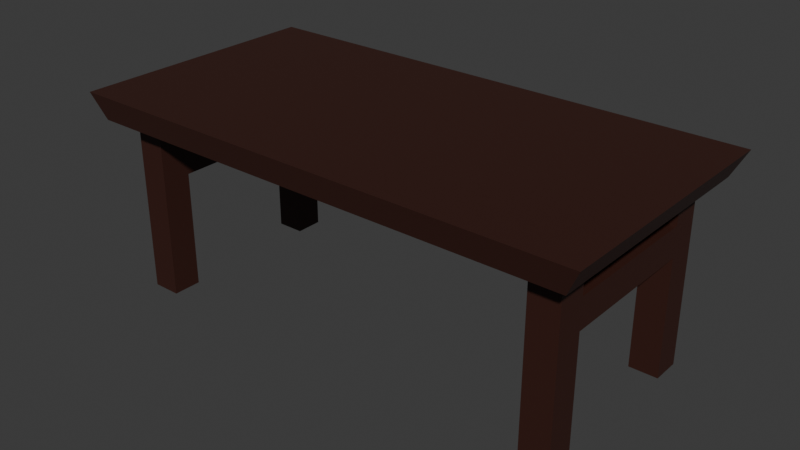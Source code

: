 # Source: table_2.blend  (saved by Blender 4.1.24; exported with 4.5.12 LTS)
import bpy
from mathutils import Matrix  # noqa: F401  (used for matrix-valued properties, if any)

bpy.ops.wm.read_factory_settings(use_empty=True)
scene = bpy.context.scene
scene.name = 'Scene'

# ---- collections
col_collection = bpy.data.collections.new('Collection'); scene.collection.children.link(col_collection)

# ---- materials (node trees are filled in below, after node groups)
mat_material = bpy.data.materials.new('Material')
mat_material.alpha_threshold = 0.0
mat_material.use_transparent_shadow = False
mat_material.roughness = 0.5
mat_material.line_color = (0.0, 0.0, 0.0, 1.0)

# ---- material node trees
mat_material.use_nodes = True; mat_material.node_tree.nodes.clear()
_N = mat_material.node_tree.nodes; _L = mat_material.node_tree.links
n0 = _N.new('ShaderNodeOutputMaterial'); n0.name = 'Material Output'; n0.location = (300, 300)
n1 = _N.new('ShaderNodeBsdfPrincipled'); n1.name = 'Principled BSDF'; n1.location = (10, 300)
n1.inputs[0].default_value = (0.04224, 0.01292, 0.00854, 1.0)
n1.inputs[3].default_value = 1.45
_L.new(n1.outputs[0], n0.inputs[0])
n0.is_active_output = True

# ---- world
world_world = bpy.data.worlds.new('World'); scene.world = world_world
world_world.use_nodes = True; world_world.node_tree.nodes.clear()
_N = world_world.node_tree.nodes; _L = world_world.node_tree.links
n0 = _N.new('ShaderNodeOutputWorld'); n0.name = 'World Output'; n0.location = (300, 300)
n1 = _N.new('ShaderNodeBackground'); n1.name = 'Background'; n1.location = (10, 300)
n1.inputs[0].default_value = (0.05088, 0.05088, 0.05088, 1.0)
_L.new(n1.outputs[0], n0.inputs[0])
n0.is_active_output = True
world_world.color = (0.05088, 0.05088, 0.05088)
world_world.use_sun_shadow = False
world_world.sun_shadow_jitter_overblur = 0.0

# ---- meshes
me_cube_001 = bpy.data.meshes.new('Cube.001')
me_cube_001.from_pydata([(-1.899, -0.9496, -0.1), (-2.0, -1.0, 0.1), (-1.899, 0.9496, -0.1), (-2.0, 1.0, 0.1), (1.899, -0.9496, -0.1), (2.0, -1.0, 0.1), (1.899, 0.9496, -0.1), (2.0, 1.0, 0.1), (8.072e-10, 0.9496, -0.1), (0.0, 1.0, 0.1), (8.072e-10, -0.9496, -0.1), (0.0, -1.0, 0.1), (-1.899, 0.7386, -0.1), (-1.899, 0.5275, -0.1), (-1.899, 0.3165, -0.1), (-1.899, 0.1055, -0.1), (-1.899, -0.1055, -0.1), (-1.899, -0.3165, -0.1), (-1.899, -0.5275, -0.1), (-1.899, -0.7386, -0.1), (-0.211, 0.9496, -0.1), (-0.422, 0.9496, -0.1), (-0.633, 0.9496, -0.1), (-0.8441, 0.9496, -0.1), (-1.055, 0.9496, -0.1), (-1.266, 0.9496, -0.1), (-1.477, 0.9496, -0.1), (-1.688, 0.9496, -0.1), (1.899, -0.7386, -0.1), (1.899, -0.5275, -0.1), (1.899, -0.3165, -0.1), (1.899, -0.1055, -0.1), (1.899, 0.1055, -0.1), (1.899, 0.3165, -0.1), (1.899, 0.5275, -0.1), (1.899, 0.7386, -0.1), (0.211, -0.9496, -0.1), (0.422, -0.9496, -0.1), (0.633, -0.9496, -0.1), (0.8441, -0.9496, -0.1), (1.055, -0.9496, -0.1), (1.266, -0.9496, -0.1), (1.477, -0.9496, -0.1), (1.688, -0.9496, -0.1), (1.688, 0.9496, -0.1), (1.477, 0.9496, -0.1), (1.266, 0.9496, -0.1), (1.055, 0.9496, -0.1), (0.8441, 0.9496, -0.1), (0.633, 0.9496, -0.1), (0.422, 0.9496, -0.1), (0.211, 0.9496, -0.1), (-1.688, -0.9496, -0.1), (-1.477, -0.9496, -0.1), (-1.266, -0.9496, -0.1), (-1.055, -0.9496, -0.1), (-0.8441, -0.9496, -0.1), (-0.633, -0.9496, -0.1), (-0.422, -0.9496, -0.1), (-0.211, -0.9496, -0.1), (0.0, 0.7778, -0.1), (0.0, 0.5556, -0.1), (0.0, 0.3333, -0.1), (0.0, 0.1111, -0.1), (0.0, -0.1111, -0.1), (0.0, -0.3333, -0.1), (0.0, -0.5556, -0.1), (0.0, -0.7778, -0.1), (-1.778, 0.7778, -0.1), (-1.778, 0.5556, -0.1), (-1.778, 0.3333, -0.1), (-1.778, 0.1111, -0.1), (-1.778, -0.1111, -0.1), (-1.778, -0.3333, -0.1), (-1.778, -0.5556, -0.1), (-1.778, -0.7778, -0.1), (-1.556, 0.7778, -0.1), (-1.556, 0.5556, -0.1), (-1.556, 0.3333, -0.1), (-1.556, 0.1111, -0.1), (-1.556, -0.1111, -0.1), (-1.556, -0.3333, -0.1), (-1.556, -0.5556, -0.1), (-1.556, -0.7778, -0.1), (-1.333, 0.7778, -0.1), (-1.333, 0.5556, -0.1), (-1.333, 0.3333, -0.1), (-1.333, 0.1111, -0.1), (-1.333, -0.1111, -0.1), (-1.333, -0.3333, -0.1), (-1.333, -0.5556, -0.1), (-1.333, -0.7778, -0.1), (-1.111, 0.7778, -0.1), (-1.111, 0.5556, -0.1), (-1.111, 0.3333, -0.1), (-1.111, 0.1111, -0.1), (-1.111, -0.1111, -0.1), (-1.111, -0.3333, -0.1), (-1.111, -0.5556, -0.1), (-1.111, -0.7778, -0.1), (-0.8889, 0.7778, -0.1), (-0.8889, 0.5556, -0.1), (-0.8889, 0.3333, -0.1), (-0.8889, 0.1111, -0.1), (-0.8889, -0.1111, -0.1), (-0.8889, -0.3333, -0.1), (-0.8889, -0.5556, -0.1), (-0.8889, -0.7778, -0.1), (-0.6667, 0.7778, -0.1), (-0.6667, 0.5556, -0.1), (-0.6667, 0.3333, -0.1), (-0.6667, 0.1111, -0.1), (-0.6667, -0.1111, -0.1), (-0.6667, -0.3333, -0.1), (-0.6667, -0.5556, -0.1), (-0.6667, -0.7778, -0.1), (-0.4444, 0.7778, -0.1), (-0.4444, 0.5556, -0.1), (-0.4444, 0.3333, -0.1), (-0.4444, 0.1111, -0.1), (-0.4444, -0.1111, -0.1), (-0.4444, -0.3333, -0.1), (-0.4444, -0.5556, -0.1), (-0.4444, -0.7778, -0.1), (-0.2222, 0.7778, -0.1), (-0.2222, 0.5556, -0.1), (-0.2222, 0.3333, -0.1), (-0.2222, 0.1111, -0.1), (-0.2222, -0.1111, -0.1), (-0.2222, -0.3333, -0.1), (-0.2222, -0.5556, -0.1), (-0.2222, -0.7778, -0.1), (0.2222, 0.7778, -0.1), (0.2222, 0.5556, -0.1), (0.2222, 0.3333, -0.1), (0.2222, 0.1111, -0.1), (0.2222, -0.1111, -0.1), (0.2222, -0.3333, -0.1), (0.2222, -0.5556, -0.1), (0.2222, -0.7778, -0.1), (0.4444, 0.7778, -0.1), (0.4444, 0.5556, -0.1), (0.4444, 0.3333, -0.1), (0.4444, 0.1111, -0.1), (0.4444, -0.1111, -0.1), (0.4444, -0.3333, -0.1), (0.4444, -0.5556, -0.1), (0.4444, -0.7778, -0.1), (0.6667, 0.7778, -0.1), (0.6667, 0.5556, -0.1), (0.6667, 0.3333, -0.1), (0.6667, 0.1111, -0.1), (0.6667, -0.1111, -0.1), (0.6667, -0.3333, -0.1), (0.6667, -0.5556, -0.1), (0.6667, -0.7778, -0.1), (0.8889, 0.7778, -0.1), (0.8889, 0.5556, -0.1), (0.8889, 0.3333, -0.1), (0.8889, 0.1111, -0.1), (0.8889, -0.1111, -0.1), (0.8889, -0.3333, -0.1), (0.8889, -0.5556, -0.1), (0.8889, -0.7778, -0.1), (1.111, 0.7778, -0.1), (1.111, 0.5556, -0.1), (1.111, 0.3333, -0.1), (1.111, 0.1111, -0.1), (1.111, -0.1111, -0.1), (1.111, -0.3333, -0.1), (1.111, -0.5556, -0.1), (1.111, -0.7778, -0.1), (1.333, 0.7778, -0.1), (1.333, 0.5556, -0.1), (1.333, 0.3333, -0.1), (1.333, 0.1111, -0.1), (1.333, -0.1111, -0.1), (1.333, -0.3333, -0.1), (1.333, -0.5556, -0.1), (1.333, -0.7778, -0.1), (1.556, 0.7778, -0.1), (1.556, 0.5556, -0.1), (1.556, 0.3333, -0.1), (1.556, 0.1111, -0.1), (1.556, -0.1111, -0.1), (1.556, -0.3333, -0.1), (1.556, -0.5556, -0.1), (1.556, -0.7778, -0.1), (1.778, 0.7778, -0.1), (1.778, 0.5556, -0.1), (1.778, 0.3333, -0.1), (1.778, 0.1111, -0.1), (1.778, -0.1111, -0.1), (1.778, -0.3333, -0.1), (1.778, -0.5556, -0.1), (1.778, -0.7778, -0.1), (-1.778, 0.7778, -1.475), (-1.778, 0.5556, -1.475), (-1.778, -0.5556, -1.475), (-1.778, -0.7778, -1.475), (-1.556, 0.7778, -1.475), (-1.556, 0.5556, -1.475), (-1.556, -0.5556, -1.475), (-1.556, -0.7778, -1.475), (1.556, 0.7778, -1.475), (1.556, 0.5556, -1.475), (1.556, -0.5556, -1.475), (1.556, -0.7778, -1.475), (1.778, 0.7778, -1.475), (1.778, 0.5556, -1.475), (1.778, -0.5556, -1.475), (1.778, -0.7778, -1.475), (-1.556, -0.5556, -0.3292), (-1.556, -0.5556, -0.5584), (-1.556, -0.5556, -0.7876), (-1.556, -0.5556, -1.017), (-1.556, -0.5556, -1.246), (-1.778, -0.5556, -1.246), (-1.778, -0.5556, -1.017), (-1.778, -0.5556, -0.7876), (-1.778, -0.5556, -0.5584), (-1.778, -0.5556, -0.3292), (-1.778, -0.7778, -0.3292), (-1.778, -0.7778, -0.5584), (-1.778, -0.7778, -0.7876), (-1.778, -0.7778, -1.017), (-1.778, -0.7778, -1.246), (-1.556, -0.7778, -1.246), (-1.556, -0.7778, -1.017), (-1.556, -0.7778, -0.7876), (-1.556, -0.7778, -0.5584), (-1.556, -0.7778, -0.3292), (-1.556, 0.7778, -0.3292), (-1.556, 0.7778, -0.5584), (-1.556, 0.7778, -0.7876), (-1.556, 0.7778, -1.017), (-1.556, 0.7778, -1.246), (-1.778, 0.7778, -1.246), (-1.778, 0.7778, -1.017), (-1.778, 0.7778, -0.7876), (-1.778, 0.7778, -0.5584), (-1.778, 0.7778, -0.3292), (-1.778, 0.5556, -0.3292), (-1.778, 0.5556, -0.5584), (-1.778, 0.5556, -0.7876), (-1.778, 0.5556, -1.017), (-1.778, 0.5556, -1.246), (-1.556, 0.5556, -1.246), (-1.556, 0.5556, -1.017), (-1.556, 0.5556, -0.7876), (-1.556, 0.5556, -0.5584), (-1.556, 0.5556, -0.3292), (1.778, 0.7778, -0.3292), (1.778, 0.7778, -0.5584), (1.778, 0.7778, -0.7876), (1.778, 0.7778, -1.017), (1.778, 0.7778, -1.246), (1.556, 0.7778, -1.246), (1.556, 0.7778, -1.017), (1.556, 0.7778, -0.7876), (1.556, 0.7778, -0.5584), (1.556, 0.7778, -0.3292), (1.556, 0.5556, -0.3292), (1.556, 0.5556, -0.5584), (1.556, 0.5556, -0.7876), (1.556, 0.5556, -1.017), (1.556, 0.5556, -1.246), (1.778, 0.5556, -1.246), (1.778, 0.5556, -1.017), (1.778, 0.5556, -0.7876), (1.778, 0.5556, -0.5584), (1.778, 0.5556, -0.3292), (1.778, -0.5556, -0.3292), (1.778, -0.5556, -0.5584), (1.778, -0.5556, -0.7876), (1.778, -0.5556, -1.017), (1.778, -0.5556, -1.246), (1.556, -0.5556, -1.246), (1.556, -0.5556, -1.017), (1.556, -0.5556, -0.7876), (1.556, -0.5556, -0.5584), (1.556, -0.5556, -0.3292), (1.556, -0.7778, -0.3292), (1.556, -0.7778, -0.5584), (1.556, -0.7778, -0.7876), (1.556, -0.7778, -1.017), (1.556, -0.7778, -1.246), (1.778, -0.7778, -1.246), (1.778, -0.7778, -1.017), (1.778, -0.7778, -0.7876), (1.778, -0.7778, -0.5584), (1.778, -0.7778, -0.3292)], [], [(0, 1, 3, 2, 12, 13, 14, 15, 16, 17, 18, 19), (8, 9, 7, 6, 44, 45, 46, 47, 48, 49, 50, 51), (6, 7, 5, 4, 28, 29, 30, 31, 32, 33, 34, 35), (10, 11, 1, 0, 52, 53, 54, 55, 56, 57, 58, 59), (195, 28, 4, 43), (9, 3, 1, 11), (7, 9, 11, 5), (131, 67, 10, 59), (4, 5, 11, 10, 36, 37, 38, 39, 40, 41, 42, 43), (2, 3, 9, 8, 20, 21, 22, 23, 24, 25, 26, 27), (19, 75, 52, 0), (75, 83, 53, 52), (83, 91, 54, 53), (91, 99, 55, 54), (99, 107, 56, 55), (107, 115, 57, 56), (115, 123, 58, 57), (123, 131, 59, 58), (2, 27, 68, 12), (12, 68, 69, 13), (13, 69, 70, 14), (14, 70, 71, 15), (15, 71, 72, 16), (16, 72, 73, 17), (17, 73, 74, 18), (18, 74, 75, 19), (27, 26, 76, 68), (257, 256, 208, 204), (69, 77, 78, 70), (70, 78, 79, 71), (71, 79, 80, 72), (72, 80, 81, 73), (73, 81, 82, 74), (287, 286, 207, 211), (26, 25, 84, 76), (76, 84, 85, 77), (77, 85, 86, 78), (78, 86, 87, 79), (79, 87, 88, 80), (80, 88, 89, 81), (81, 89, 90, 82), (82, 90, 91, 83), (25, 24, 92, 84), (84, 92, 93, 85), (85, 93, 94, 86), (86, 94, 95, 87), (87, 95, 96, 88), (88, 96, 97, 89), (89, 97, 98, 90), (90, 98, 99, 91), (24, 23, 100, 92), (92, 100, 101, 93), (93, 101, 102, 94), (94, 102, 103, 95), (95, 103, 104, 96), (96, 104, 105, 97), (97, 105, 106, 98), (98, 106, 107, 99), (23, 22, 108, 100), (100, 108, 109, 101), (101, 109, 110, 102), (102, 110, 111, 103), (103, 111, 112, 104), (104, 112, 113, 105), (105, 113, 114, 106), (106, 114, 115, 107), (22, 21, 116, 108), (108, 116, 117, 109), (109, 117, 118, 110), (110, 118, 119, 111), (111, 119, 120, 112), (112, 120, 121, 113), (113, 121, 122, 114), (114, 122, 123, 115), (21, 20, 124, 116), (116, 124, 125, 117), (117, 125, 126, 118), (118, 126, 127, 119), (119, 127, 128, 120), (120, 128, 129, 121), (121, 129, 130, 122), (122, 130, 131, 123), (20, 8, 60, 124), (124, 60, 61, 125), (125, 61, 62, 126), (126, 62, 63, 127), (127, 63, 64, 128), (128, 64, 65, 129), (129, 65, 66, 130), (130, 66, 67, 131), (67, 139, 36, 10), (139, 147, 37, 36), (147, 155, 38, 37), (155, 163, 39, 38), (163, 171, 40, 39), (171, 179, 41, 40), (179, 187, 42, 41), (187, 195, 43, 42), (8, 51, 132, 60), (60, 132, 133, 61), (61, 133, 134, 62), (62, 134, 135, 63), (63, 135, 136, 64), (64, 136, 137, 65), (65, 137, 138, 66), (66, 138, 139, 67), (51, 50, 140, 132), (132, 140, 141, 133), (133, 141, 142, 134), (134, 142, 143, 135), (135, 143, 144, 136), (136, 144, 145, 137), (137, 145, 146, 138), (138, 146, 147, 139), (50, 49, 148, 140), (140, 148, 149, 141), (141, 149, 150, 142), (142, 150, 151, 143), (143, 151, 152, 144), (144, 152, 153, 145), (145, 153, 154, 146), (146, 154, 155, 147), (49, 48, 156, 148), (148, 156, 157, 149), (149, 157, 158, 150), (150, 158, 159, 151), (151, 159, 160, 152), (152, 160, 161, 153), (153, 161, 162, 154), (154, 162, 163, 155), (48, 47, 164, 156), (156, 164, 165, 157), (157, 165, 166, 158), (158, 166, 167, 159), (159, 167, 168, 160), (160, 168, 169, 161), (161, 169, 170, 162), (162, 170, 171, 163), (47, 46, 172, 164), (164, 172, 173, 165), (165, 173, 174, 166), (166, 174, 175, 167), (167, 175, 176, 168), (168, 176, 177, 169), (169, 177, 178, 170), (170, 178, 179, 171), (46, 45, 180, 172), (172, 180, 181, 173), (173, 181, 182, 174), (174, 182, 183, 175), (175, 183, 184, 176), (176, 184, 185, 177), (177, 185, 186, 178), (178, 186, 187, 179), (45, 44, 188, 180), (217, 216, 202, 198), (181, 189, 190, 182), (182, 190, 191, 183), (183, 191, 192, 184), (184, 192, 193, 185), (185, 193, 194, 186), (277, 276, 210, 206), (44, 6, 35, 188), (188, 35, 34, 189), (189, 34, 33, 190), (190, 33, 32, 191), (191, 32, 31, 192), (192, 31, 30, 193), (193, 30, 29, 194), (194, 29, 28, 195), (196, 200, 201, 197), (198, 202, 203, 199), (204, 208, 209, 205), (206, 210, 211, 207), (227, 226, 199, 203), (237, 236, 200, 196), (286, 277, 206, 207), (267, 266, 205, 209), (247, 246, 197, 201), (266, 257, 204, 205), (276, 287, 211, 210), (226, 217, 198, 199), (256, 267, 209, 208), (246, 237, 196, 197), (216, 227, 203, 202), (236, 247, 201, 200), (82, 83, 231, 212), (212, 231, 230, 213), (213, 230, 229, 214), (214, 229, 228, 215), (215, 228, 227, 216), (75, 74, 221, 222), (222, 221, 220, 223), (223, 220, 219, 224), (224, 219, 218, 225), (225, 218, 217, 226), (83, 75, 222, 231), (231, 222, 223, 230), (230, 223, 224, 229), (229, 224, 225, 228), (228, 225, 226, 227), (74, 82, 212, 221), (242, 243, 220, 221), (220, 213, 214, 219), (219, 214, 215, 218), (218, 215, 216, 217), (76, 77, 251, 232), (232, 251, 250, 233), (233, 250, 249, 234), (234, 249, 248, 235), (235, 248, 247, 236), (69, 68, 241, 242), (242, 241, 240, 243), (243, 240, 239, 244), (244, 239, 238, 245), (245, 238, 237, 246), (77, 69, 242, 251), (251, 242, 221, 212), (250, 243, 244, 249), (249, 244, 245, 248), (248, 245, 246, 247), (68, 76, 232, 241), (241, 232, 233, 240), (240, 233, 234, 239), (239, 234, 235, 238), (238, 235, 236, 237), (188, 189, 271, 252), (252, 271, 270, 253), (253, 270, 269, 254), (254, 269, 268, 255), (255, 268, 267, 256), (181, 180, 261, 262), (262, 261, 260, 263), (263, 260, 259, 264), (264, 259, 258, 265), (265, 258, 257, 266), (189, 181, 262, 271), (272, 273, 270, 271), (270, 263, 264, 269), (269, 264, 265, 268), (268, 265, 266, 267), (180, 188, 252, 261), (261, 252, 253, 260), (260, 253, 254, 259), (259, 254, 255, 258), (258, 255, 256, 257), (194, 195, 291, 272), (272, 291, 290, 273), (273, 290, 289, 274), (274, 289, 288, 275), (275, 288, 287, 276), (187, 186, 281, 282), (282, 281, 280, 283), (283, 280, 279, 284), (284, 279, 278, 285), (285, 278, 277, 286), (186, 194, 272, 281), (281, 272, 271, 262), (280, 273, 274, 279), (279, 274, 275, 278), (278, 275, 276, 277), (195, 187, 282, 291), (291, 282, 283, 290), (290, 283, 284, 289), (289, 284, 285, 288), (288, 285, 286, 287), (243, 250, 213, 220), (250, 251, 212, 213), (273, 280, 263, 270), (280, 281, 262, 263)])
_uv = me_cube_001.uv_layers.new(name='UVMap')
_uv.uv.foreach_set('vector', [0.375, 0.0, 0.625, 0.0, 0.625, 0.25, 0.375, 0.25, 0.375, 0.2222, 0.375, 0.1944, 0.375, 0.1667, 0.375, 0.1389, 0.375, 0.1111, 0.375, 0.08333, 0.375, 0.05556, 0.375, 0.02778, 0.375, 0.375, 0.625, 0.375, 0.625, 0.5, 0.375, 0.5, 0.375, 0.4861, 0.375, 0.4722, 0.375, 0.4583, 0.375, 0.4444, 0.375, 0.4306, 0.375, 0.4167, 0.375, 0.4028, 0.375, 0.3889, 0.375, 0.5, 0.625, 0.5, 0.625, 0.75, 0.375, 0.75, 0.375, 0.7222, 0.375, 0.6944, 0.375, 0.6667, 0.375, 0.6389, 0.375, 0.6111, 0.375, 0.5833, 0.375, 0.5556, 0.375, 0.5278, 0.375, 0.875, 0.625, 0.875, 0.625, 1.0, 0.375, 1.0, 0.375, 0.9861, 0.375, 0.9722, 0.375, 0.9583, 0.375, 0.9444, 0.375, 0.9306, 0.375, 0.9167, 0.375, 0.9028, 0.375, 0.8889, 0.3611, 0.7222, 0.375, 0.7222, 0.375, 0.75, 0.3611, 0.75, 0.75, 0.5, 0.875, 0.5, 0.875, 0.75, 0.75, 0.75, 0.625, 0.5, 0.75, 0.5, 0.75, 0.75, 0.625, 0.75, 0.2361, 0.7222, 0.25, 0.7222, 0.25, 0.75, 0.2361, 0.75, 0.375, 0.75, 0.625, 0.75, 0.625, 0.875, 0.375, 0.875, 0.375, 0.8611, 0.375, 0.8472, 0.375, 0.8333, 0.375, 0.8194, 0.375, 0.8056, 0.375, 0.7917, 0.375, 0.7778, 0.375, 0.7639, 0.375, 0.25, 0.625, 0.25, 0.625, 0.375, 0.375, 0.375, 0.375, 0.3611, 0.375, 0.3472, 0.375, 0.3333, 0.375, 0.3194, 0.375, 0.3056, 0.375, 0.2917, 0.375, 0.2778, 0.375, 0.2639, 0.125, 0.7222, 0.1389, 0.7222, 0.1389, 0.75, 0.125, 0.75, 0.1389, 0.7222, 0.1528, 0.7222, 0.1528, 0.75, 0.1389, 0.75, 0.1528, 0.7222, 0.1667, 0.7222, 0.1667, 0.75, 0.1528, 0.75, 0.1667, 0.7222, 0.1806, 0.7222, 0.1806, 0.75, 0.1667, 0.75, 0.1806, 0.7222, 0.1944, 0.7222, 0.1944, 0.75, 0.1806, 0.75, 0.1944, 0.7222, 0.2083, 0.7222, 0.2083, 0.75, 0.1944, 0.75, 0.2083, 0.7222, 0.2222, 0.7222, 0.2222, 0.75, 0.2083, 0.75, 0.2222, 0.7222, 0.2361, 0.7222, 0.2361, 0.75, 0.2222, 0.75, 0.125, 0.5, 0.1389, 0.5, 0.1389, 0.5278, 0.125, 0.5278, 0.125, 0.5278, 0.1389, 0.5278, 0.1389, 0.5556, 0.125, 0.5556, 0.125, 0.5556, 0.1389, 0.5556, 0.1389, 0.5833, 0.125, 0.5833, 0.125, 0.5833, 0.1389, 0.5833, 0.1389, 0.6111, 0.125, 0.6111, 0.125, 0.6111, 0.1389, 0.6111, 0.1389, 0.6389, 0.125, 0.6389, 0.125, 0.6389, 0.1389, 0.6389, 0.1389, 0.6667, 0.125, 0.6667, 0.125, 0.6667, 0.1389, 0.6667, 0.1389, 0.6944, 0.125, 0.6944, 0.125, 0.6944, 0.1389, 0.6944, 0.1389, 0.7222, 0.125, 0.7222, 0.1389, 0.5, 0.1528, 0.5, 0.1528, 0.5278, 0.1389, 0.5278, 0.3472, 0.5278, 0.3611, 0.5278, 0.3611, 0.5278, 0.3472, 0.5278, 0.1389, 0.5556, 0.1528, 0.5556, 0.1528, 0.5833, 0.1389, 0.5833, 0.1389, 0.5833, 0.1528, 0.5833, 0.1528, 0.6111, 0.1389, 0.6111, 0.1389, 0.6111, 0.1528, 0.6111, 0.1528, 0.6389, 0.1389, 0.6389, 0.1389, 0.6389, 0.1528, 0.6389, 0.1528, 0.6667, 0.1389, 0.6667, 0.1389, 0.6667, 0.1528, 0.6667, 0.1528, 0.6944, 0.1389, 0.6944, 0.3611, 0.7222, 0.3472, 0.7222, 0.3472, 0.7222, 0.3611, 0.7222, 0.1528, 0.5, 0.1667, 0.5, 0.1667, 0.5278, 0.1528, 0.5278, 0.1528, 0.5278, 0.1667, 0.5278, 0.1667, 0.5556, 0.1528, 0.5556, 0.1528, 0.5556, 0.1667, 0.5556, 0.1667, 0.5833, 0.1528, 0.5833, 0.1528, 0.5833, 0.1667, 0.5833, 0.1667, 0.6111, 0.1528, 0.6111, 0.1528, 0.6111, 0.1667, 0.6111, 0.1667, 0.6389, 0.1528, 0.6389, 0.1528, 0.6389, 0.1667, 0.6389, 0.1667, 0.6667, 0.1528, 0.6667, 0.1528, 0.6667, 0.1667, 0.6667, 0.1667, 0.6944, 0.1528, 0.6944, 0.1528, 0.6944, 0.1667, 0.6944, 0.1667, 0.7222, 0.1528, 0.7222, 0.1667, 0.5, 0.1806, 0.5, 0.1806, 0.5278, 0.1667, 0.5278, 0.1667, 0.5278, 0.1806, 0.5278, 0.1806, 0.5556, 0.1667, 0.5556, 0.1667, 0.5556, 0.1806, 0.5556, 0.1806, 0.5833, 0.1667, 0.5833, 0.1667, 0.5833, 0.1806, 0.5833, 0.1806, 0.6111, 0.1667, 0.6111, 0.1667, 0.6111, 0.1806, 0.6111, 0.1806, 0.6389, 0.1667, 0.6389, 0.1667, 0.6389, 0.1806, 0.6389, 0.1806, 0.6667, 0.1667, 0.6667, 0.1667, 0.6667, 0.1806, 0.6667, 0.1806, 0.6944, 0.1667, 0.6944, 0.1667, 0.6944, 0.1806, 0.6944, 0.1806, 0.7222, 0.1667, 0.7222, 0.1806, 0.5, 0.1944, 0.5, 0.1944, 0.5278, 0.1806, 0.5278, 0.1806, 0.5278, 0.1944, 0.5278, 0.1944, 0.5556, 0.1806, 0.5556, 0.1806, 0.5556, 0.1944, 0.5556, 0.1944, 0.5833, 0.1806, 0.5833, 0.1806, 0.5833, 0.1944, 0.5833, 0.1944, 0.6111, 0.1806, 0.6111, 0.1806, 0.6111, 0.1944, 0.6111, 0.1944, 0.6389, 0.1806, 0.6389, 0.1806, 0.6389, 0.1944, 0.6389, 0.1944, 0.6667, 0.1806, 0.6667, 0.1806, 0.6667, 0.1944, 0.6667, 0.1944, 0.6944, 0.1806, 0.6944, 0.1806, 0.6944, 0.1944, 0.6944, 0.1944, 0.7222, 0.1806, 0.7222, 0.1944, 0.5, 0.2083, 0.5, 0.2083, 0.5278, 0.1944, 0.5278, 0.1944, 0.5278, 0.2083, 0.5278, 0.2083, 0.5556, 0.1944, 0.5556, 0.1944, 0.5556, 0.2083, 0.5556, 0.2083, 0.5833, 0.1944, 0.5833, 0.1944, 0.5833, 0.2083, 0.5833, 0.2083, 0.6111, 0.1944, 0.6111, 0.1944, 0.6111, 0.2083, 0.6111, 0.2083, 0.6389, 0.1944, 0.6389, 0.1944, 0.6389, 0.2083, 0.6389, 0.2083, 0.6667, 0.1944, 0.6667, 0.1944, 0.6667, 0.2083, 0.6667, 0.2083, 0.6944, 0.1944, 0.6944, 0.1944, 0.6944, 0.2083, 0.6944, 0.2083, 0.7222, 0.1944, 0.7222, 0.2083, 0.5, 0.2222, 0.5, 0.2222, 0.5278, 0.2083, 0.5278, 0.2083, 0.5278, 0.2222, 0.5278, 0.2222, 0.5556, 0.2083, 0.5556, 0.2083, 0.5556, 0.2222, 0.5556, 0.2222, 0.5833, 0.2083, 0.5833, 0.2083, 0.5833, 0.2222, 0.5833, 0.2222, 0.6111, 0.2083, 0.6111, 0.2083, 0.6111, 0.2222, 0.6111, 0.2222, 0.6389, 0.2083, 0.6389, 0.2083, 0.6389, 0.2222, 0.6389, 0.2222, 0.6667, 0.2083, 0.6667, 0.2083, 0.6667, 0.2222, 0.6667, 0.2222, 0.6944, 0.2083, 0.6944, 0.2083, 0.6944, 0.2222, 0.6944, 0.2222, 0.7222, 0.2083, 0.7222, 0.2222, 0.5, 0.2361, 0.5, 0.2361, 0.5278, 0.2222, 0.5278, 0.2222, 0.5278, 0.2361, 0.5278, 0.2361, 0.5556, 0.2222, 0.5556, 0.2222, 0.5556, 0.2361, 0.5556, 0.2361, 0.5833, 0.2222, 0.5833, 0.2222, 0.5833, 0.2361, 0.5833, 0.2361, 0.6111, 0.2222, 0.6111, 0.2222, 0.6111, 0.2361, 0.6111, 0.2361, 0.6389, 0.2222, 0.6389, 0.2222, 0.6389, 0.2361, 0.6389, 0.2361, 0.6667, 0.2222, 0.6667, 0.2222, 0.6667, 0.2361, 0.6667, 0.2361, 0.6944, 0.2222, 0.6944, 0.2222, 0.6944, 0.2361, 0.6944, 0.2361, 0.7222, 0.2222, 0.7222, 0.2361, 0.5, 0.25, 0.5, 0.25, 0.5278, 0.2361, 0.5278, 0.2361, 0.5278, 0.25, 0.5278, 0.25, 0.5556, 0.2361, 0.5556, 0.2361, 0.5556, 0.25, 0.5556, 0.25, 0.5833, 0.2361, 0.5833, 0.2361, 0.5833, 0.25, 0.5833, 0.25, 0.6111, 0.2361, 0.6111, 0.2361, 0.6111, 0.25, 0.6111, 0.25, 0.6389, 0.2361, 0.6389, 0.2361, 0.6389, 0.25, 0.6389, 0.25, 0.6667, 0.2361, 0.6667, 0.2361, 0.6667, 0.25, 0.6667, 0.25, 0.6944, 0.2361, 0.6944, 0.2361, 0.6944, 0.25, 0.6944, 0.25, 0.7222, 0.2361, 0.7222, 0.25, 0.7222, 0.2639, 0.7222, 0.2639, 0.75, 0.25, 0.75, 0.2639, 0.7222, 0.2778, 0.7222, 0.2778, 0.75, 0.2639, 0.75, 0.2778, 0.7222, 0.2917, 0.7222, 0.2917, 0.75, 0.2778, 0.75, 0.2917, 0.7222, 0.3056, 0.7222, 0.3056, 0.75, 0.2917, 0.75, 0.3056, 0.7222, 0.3194, 0.7222, 0.3194, 0.75, 0.3056, 0.75, 0.3194, 0.7222, 0.3333, 0.7222, 0.3333, 0.75, 0.3194, 0.75, 0.3333, 0.7222, 0.3472, 0.7222, 0.3472, 0.75, 0.3333, 0.75, 0.3472, 0.7222, 0.3611, 0.7222, 0.3611, 0.75, 0.3472, 0.75, 0.25, 0.5, 0.2639, 0.5, 0.2639, 0.5278, 0.25, 0.5278, 0.25, 0.5278, 0.2639, 0.5278, 0.2639, 0.5556, 0.25, 0.5556, 0.25, 0.5556, 0.2639, 0.5556, 0.2639, 0.5833, 0.25, 0.5833, 0.25, 0.5833, 0.2639, 0.5833, 0.2639, 0.6111, 0.25, 0.6111, 0.25, 0.6111, 0.2639, 0.6111, 0.2639, 0.6389, 0.25, 0.6389, 0.25, 0.6389, 0.2639, 0.6389, 0.2639, 0.6667, 0.25, 0.6667, 0.25, 0.6667, 0.2639, 0.6667, 0.2639, 0.6944, 0.25, 0.6944, 0.25, 0.6944, 0.2639, 0.6944, 0.2639, 0.7222, 0.25, 0.7222, 0.2639, 0.5, 0.2778, 0.5, 0.2778, 0.5278, 0.2639, 0.5278, 0.2639, 0.5278, 0.2778, 0.5278, 0.2778, 0.5556, 0.2639, 0.5556, 0.2639, 0.5556, 0.2778, 0.5556, 0.2778, 0.5833, 0.2639, 0.5833, 0.2639, 0.5833, 0.2778, 0.5833, 0.2778, 0.6111, 0.2639, 0.6111, 0.2639, 0.6111, 0.2778, 0.6111, 0.2778, 0.6389, 0.2639, 0.6389, 0.2639, 0.6389, 0.2778, 0.6389, 0.2778, 0.6667, 0.2639, 0.6667, 0.2639, 0.6667, 0.2778, 0.6667, 0.2778, 0.6944, 0.2639, 0.6944, 0.2639, 0.6944, 0.2778, 0.6944, 0.2778, 0.7222, 0.2639, 0.7222, 0.2778, 0.5, 0.2917, 0.5, 0.2917, 0.5278, 0.2778, 0.5278, 0.2778, 0.5278, 0.2917, 0.5278, 0.2917, 0.5556, 0.2778, 0.5556, 0.2778, 0.5556, 0.2917, 0.5556, 0.2917, 0.5833, 0.2778, 0.5833, 0.2778, 0.5833, 0.2917, 0.5833, 0.2917, 0.6111, 0.2778, 0.6111, 0.2778, 0.6111, 0.2917, 0.6111, 0.2917, 0.6389, 0.2778, 0.6389, 0.2778, 0.6389, 0.2917, 0.6389, 0.2917, 0.6667, 0.2778, 0.6667, 0.2778, 0.6667, 0.2917, 0.6667, 0.2917, 0.6944, 0.2778, 0.6944, 0.2778, 0.6944, 0.2917, 0.6944, 0.2917, 0.7222, 0.2778, 0.7222, 0.2917, 0.5, 0.3056, 0.5, 0.3056, 0.5278, 0.2917, 0.5278, 0.2917, 0.5278, 0.3056, 0.5278, 0.3056, 0.5556, 0.2917, 0.5556, 0.2917, 0.5556, 0.3056, 0.5556, 0.3056, 0.5833, 0.2917, 0.5833, 0.2917, 0.5833, 0.3056, 0.5833, 0.3056, 0.6111, 0.2917, 0.6111, 0.2917, 0.6111, 0.3056, 0.6111, 0.3056, 0.6389, 0.2917, 0.6389, 0.2917, 0.6389, 0.3056, 0.6389, 0.3056, 0.6667, 0.2917, 0.6667, 0.2917, 0.6667, 0.3056, 0.6667, 0.3056, 0.6944, 0.2917, 0.6944, 0.2917, 0.6944, 0.3056, 0.6944, 0.3056, 0.7222, 0.2917, 0.7222, 0.3056, 0.5, 0.3194, 0.5, 0.3194, 0.5278, 0.3056, 0.5278, 0.3056, 0.5278, 0.3194, 0.5278, 0.3194, 0.5556, 0.3056, 0.5556, 0.3056, 0.5556, 0.3194, 0.5556, 0.3194, 0.5833, 0.3056, 0.5833, 0.3056, 0.5833, 0.3194, 0.5833, 0.3194, 0.6111, 0.3056, 0.6111, 0.3056, 0.6111, 0.3194, 0.6111, 0.3194, 0.6389, 0.3056, 0.6389, 0.3056, 0.6389, 0.3194, 0.6389, 0.3194, 0.6667, 0.3056, 0.6667, 0.3056, 0.6667, 0.3194, 0.6667, 0.3194, 0.6944, 0.3056, 0.6944, 0.3056, 0.6944, 0.3194, 0.6944, 0.3194, 0.7222, 0.3056, 0.7222, 0.3194, 0.5, 0.3333, 0.5, 0.3333, 0.5278, 0.3194, 0.5278, 0.3194, 0.5278, 0.3333, 0.5278, 0.3333, 0.5556, 0.3194, 0.5556, 0.3194, 0.5556, 0.3333, 0.5556, 0.3333, 0.5833, 0.3194, 0.5833, 0.3194, 0.5833, 0.3333, 0.5833, 0.3333, 0.6111, 0.3194, 0.6111, 0.3194, 0.6111, 0.3333, 0.6111, 0.3333, 0.6389, 0.3194, 0.6389, 0.3194, 0.6389, 0.3333, 0.6389, 0.3333, 0.6667, 0.3194, 0.6667, 0.3194, 0.6667, 0.3333, 0.6667, 0.3333, 0.6944, 0.3194, 0.6944, 0.3194, 0.6944, 0.3333, 0.6944, 0.3333, 0.7222, 0.3194, 0.7222, 0.3333, 0.5, 0.3472, 0.5, 0.3472, 0.5278, 0.3333, 0.5278, 0.3333, 0.5278, 0.3472, 0.5278, 0.3472, 0.5556, 0.3333, 0.5556, 0.3333, 0.5556, 0.3472, 0.5556, 0.3472, 0.5833, 0.3333, 0.5833, 0.3333, 0.5833, 0.3472, 0.5833, 0.3472, 0.6111, 0.3333, 0.6111, 0.3333, 0.6111, 0.3472, 0.6111, 0.3472, 0.6389, 0.3333, 0.6389, 0.3333, 0.6389, 0.3472, 0.6389, 0.3472, 0.6667, 0.3333, 0.6667, 0.3333, 0.6667, 0.3472, 0.6667, 0.3472, 0.6944, 0.3333, 0.6944, 0.3333, 0.6944, 0.3472, 0.6944, 0.3472, 0.7222, 0.3333, 0.7222, 0.3472, 0.5, 0.3611, 0.5, 0.3611, 0.5278, 0.3472, 0.5278, 0.1389, 0.6944, 0.1528, 0.6944, 0.1528, 0.6944, 0.1389, 0.6944, 0.3472, 0.5556, 0.3611, 0.5556, 0.3611, 0.5833, 0.3472, 0.5833, 0.3472, 0.5833, 0.3611, 0.5833, 0.3611, 0.6111, 0.3472, 0.6111, 0.3472, 0.6111, 0.3611, 0.6111, 0.3611, 0.6389, 0.3472, 0.6389, 0.3472, 0.6389, 0.3611, 0.6389, 0.3611, 0.6667, 0.3472, 0.6667, 0.3472, 0.6667, 0.3611, 0.6667, 0.3611, 0.6944, 0.3472, 0.6944, 0.3472, 0.6944, 0.3611, 0.6944, 0.3611, 0.6944, 0.3472, 0.6944, 0.3611, 0.5, 0.375, 0.5, 0.375, 0.5278, 0.3611, 0.5278, 0.3611, 0.5278, 0.375, 0.5278, 0.375, 0.5556, 0.3611, 0.5556, 0.3611, 0.5556, 0.375, 0.5556, 0.375, 0.5833, 0.3611, 0.5833, 0.3611, 0.5833, 0.375, 0.5833, 0.375, 0.6111, 0.3611, 0.6111, 0.3611, 0.6111, 0.375, 0.6111, 0.375, 0.6389, 0.3611, 0.6389, 0.3611, 0.6389, 0.375, 0.6389, 0.375, 0.6667, 0.3611, 0.6667, 0.3611, 0.6667, 0.375, 0.6667, 0.375, 0.6944, 0.3611, 0.6944, 0.3611, 0.6944, 0.375, 0.6944, 0.375, 0.7222, 0.3611, 0.7222, 0.1389, 0.5278, 0.1528, 0.5278, 0.1528, 0.5556, 0.1389, 0.5556, 0.1389, 0.6944, 0.1528, 0.6944, 0.1528, 0.7222, 0.1389, 0.7222, 0.3472, 0.5278, 0.3611, 0.5278, 0.3611, 0.5556, 0.3472, 0.5556, 0.3472, 0.6944, 0.3611, 0.6944, 0.3611, 0.7222, 0.3472, 0.7222, 0.1528, 0.7222, 0.1389, 0.7222, 0.1389, 0.7222, 0.1528, 0.7222, 0.1389, 0.5278, 0.1528, 0.5278, 0.1528, 0.5278, 0.1389, 0.5278, 0.3472, 0.7222, 0.3472, 0.6944, 0.3472, 0.6944, 0.3472, 0.7222, 0.3611, 0.5556, 0.3472, 0.5556, 0.3472, 0.5556, 0.3611, 0.5556, 0.1528, 0.5556, 0.1389, 0.5556, 0.1389, 0.5556, 0.1528, 0.5556, 0.3472, 0.5556, 0.3472, 0.5278, 0.3472, 0.5278, 0.3472, 0.5556, 0.3611, 0.6944, 0.3611, 0.7222, 0.3611, 0.7222, 0.3611, 0.6944, 0.1389, 0.7222, 0.1389, 0.6944, 0.1389, 0.6944, 0.1389, 0.7222, 0.3611, 0.5278, 0.3611, 0.5556, 0.3611, 0.5556, 0.3611, 0.5278, 0.1389, 0.5556, 0.1389, 0.5278, 0.1389, 0.5278, 0.1389, 0.5556, 0.1528, 0.6944, 0.1528, 0.7222, 0.1528, 0.7222, 0.1528, 0.6944, 0.1528, 0.5278, 0.1528, 0.5556, 0.1528, 0.5556, 0.1528, 0.5278, 0.1528, 0.6944, 0.1528, 0.7222, 0.1528, 0.7222, 0.1528, 0.6944, 0.1528, 0.6944, 0.1528, 0.7222, 0.1528, 0.7222, 0.1528, 0.6944, 0.1528, 0.6944, 0.1528, 0.7222, 0.1528, 0.7222, 0.1528, 0.6944, 0.1528, 0.6944, 0.1528, 0.7222, 0.1528, 0.7222, 0.1528, 0.6944, 0.1528, 0.6944, 0.1528, 0.7222, 0.1528, 0.7222, 0.1528, 0.6944, 0.1389, 0.7222, 0.1389, 0.6944, 0.1389, 0.6944, 0.1389, 0.7222, 0.1389, 0.7222, 0.1389, 0.6944, 0.1389, 0.6944, 0.1389, 0.7222, 0.1389, 0.7222, 0.1389, 0.6944, 0.1389, 0.6944, 0.1389, 0.7222, 0.1389, 0.7222, 0.1389, 0.6944, 0.1389, 0.6944, 0.1389, 0.7222, 0.1389, 0.7222, 0.1389, 0.6944, 0.1389, 0.6944, 0.1389, 0.7222, 0.1528, 0.7222, 0.1389, 0.7222, 0.1389, 0.7222, 0.1528, 0.7222, 0.1528, 0.7222, 0.1389, 0.7222, 0.1389, 0.7222, 0.1528, 0.7222, 0.1528, 0.7222, 0.1389, 0.7222, 0.1389, 0.7222, 0.1528, 0.7222, 0.1528, 0.7222, 0.1389, 0.7222, 0.1389, 0.7222, 0.1528, 0.7222, 0.1528, 0.7222, 0.1389, 0.7222, 0.1389, 0.7222, 0.1528, 0.7222, 0.1389, 0.6944, 0.1528, 0.6944, 0.1528, 0.6944, 0.1389, 0.6944, 0.1389, 0.5556, 0.1389, 0.5556, 0.1389, 0.6944, 0.1389, 0.6944, 0.1389, 0.6944, 0.1528, 0.6944, 0.1528, 0.6944, 0.1389, 0.6944, 0.1389, 0.6944, 0.1528, 0.6944, 0.1528, 0.6944, 0.1389, 0.6944, 0.1389, 0.6944, 0.1528, 0.6944, 0.1528, 0.6944, 0.1389, 0.6944, 0.1528, 0.5278, 0.1528, 0.5556, 0.1528, 0.5556, 0.1528, 0.5278, 0.1528, 0.5278, 0.1528, 0.5556, 0.1528, 0.5556, 0.1528, 0.5278, 0.1528, 0.5278, 0.1528, 0.5556, 0.1528, 0.5556, 0.1528, 0.5278, 0.1528, 0.5278, 0.1528, 0.5556, 0.1528, 0.5556, 0.1528, 0.5278, 0.1528, 0.5278, 0.1528, 0.5556, 0.1528, 0.5556, 0.1528, 0.5278, 0.1389, 0.5556, 0.1389, 0.5278, 0.1389, 0.5278, 0.1389, 0.5556, 0.1389, 0.5556, 0.1389, 0.5278, 0.1389, 0.5278, 0.1389, 0.5556, 0.1389, 0.5556, 0.1389, 0.5278, 0.1389, 0.5278, 0.1389, 0.5556, 0.1389, 0.5556, 0.1389, 0.5278, 0.1389, 0.5278, 0.1389, 0.5556, 0.1389, 0.5556, 0.1389, 0.5278, 0.1389, 0.5278, 0.1389, 0.5556, 0.1528, 0.5556, 0.1389, 0.5556, 0.1389, 0.5556, 0.1528, 0.5556, 0.1528, 0.5556, 0.1389, 0.5556, 0.1389, 0.6944, 0.1528, 0.6944, 0.1528, 0.5556, 0.1389, 0.5556, 0.1389, 0.5556, 0.1528, 0.5556, 0.1528, 0.5556, 0.1389, 0.5556, 0.1389, 0.5556, 0.1528, 0.5556, 0.1528, 0.5556, 0.1389, 0.5556, 0.1389, 0.5556, 0.1528, 0.5556, 0.1389, 0.5278, 0.1528, 0.5278, 0.1528, 0.5278, 0.1389, 0.5278, 0.1389, 0.5278, 0.1528, 0.5278, 0.1528, 0.5278, 0.1389, 0.5278, 0.1389, 0.5278, 0.1528, 0.5278, 0.1528, 0.5278, 0.1389, 0.5278, 0.1389, 0.5278, 0.1528, 0.5278, 0.1528, 0.5278, 0.1389, 0.5278, 0.1389, 0.5278, 0.1528, 0.5278, 0.1528, 0.5278, 0.1389, 0.5278, 0.3611, 0.5278, 0.3611, 0.5556, 0.3611, 0.5556, 0.3611, 0.5278, 0.3611, 0.5278, 0.3611, 0.5556, 0.3611, 0.5556, 0.3611, 0.5278, 0.3611, 0.5278, 0.3611, 0.5556, 0.3611, 0.5556, 0.3611, 0.5278, 0.3611, 0.5278, 0.3611, 0.5556, 0.3611, 0.5556, 0.3611, 0.5278, 0.3611, 0.5278, 0.3611, 0.5556, 0.3611, 0.5556, 0.3611, 0.5278, 0.3472, 0.5556, 0.3472, 0.5278, 0.3472, 0.5278, 0.3472, 0.5556, 0.3472, 0.5556, 0.3472, 0.5278, 0.3472, 0.5278, 0.3472, 0.5556, 0.3472, 0.5556, 0.3472, 0.5278, 0.3472, 0.5278, 0.3472, 0.5556, 0.3472, 0.5556, 0.3472, 0.5278, 0.3472, 0.5278, 0.3472, 0.5556, 0.3472, 0.5556, 0.3472, 0.5278, 0.3472, 0.5278, 0.3472, 0.5556, 0.3611, 0.5556, 0.3472, 0.5556, 0.3472, 0.5556, 0.3611, 0.5556, 0.3611, 0.6944, 0.3611, 0.6944, 0.3611, 0.5556, 0.3611, 0.5556, 0.3611, 0.5556, 0.3472, 0.5556, 0.3472, 0.5556, 0.3611, 0.5556, 0.3611, 0.5556, 0.3472, 0.5556, 0.3472, 0.5556, 0.3611, 0.5556, 0.3611, 0.5556, 0.3472, 0.5556, 0.3472, 0.5556, 0.3611, 0.5556, 0.3472, 0.5278, 0.3611, 0.5278, 0.3611, 0.5278, 0.3472, 0.5278, 0.3472, 0.5278, 0.3611, 0.5278, 0.3611, 0.5278, 0.3472, 0.5278, 0.3472, 0.5278, 0.3611, 0.5278, 0.3611, 0.5278, 0.3472, 0.5278, 0.3472, 0.5278, 0.3611, 0.5278, 0.3611, 0.5278, 0.3472, 0.5278, 0.3472, 0.5278, 0.3611, 0.5278, 0.3611, 0.5278, 0.3472, 0.5278, 0.3611, 0.6944, 0.3611, 0.7222, 0.3611, 0.7222, 0.3611, 0.6944, 0.3611, 0.6944, 0.3611, 0.7222, 0.3611, 0.7222, 0.3611, 0.6944, 0.3611, 0.6944, 0.3611, 0.7222, 0.3611, 0.7222, 0.3611, 0.6944, 0.3611, 0.6944, 0.3611, 0.7222, 0.3611, 0.7222, 0.3611, 0.6944, 0.3611, 0.6944, 0.3611, 0.7222, 0.3611, 0.7222, 0.3611, 0.6944, 0.3472, 0.7222, 0.3472, 0.6944, 0.3472, 0.6944, 0.3472, 0.7222, 0.3472, 0.7222, 0.3472, 0.6944, 0.3472, 0.6944, 0.3472, 0.7222, 0.3472, 0.7222, 0.3472, 0.6944, 0.3472, 0.6944, 0.3472, 0.7222, 0.3472, 0.7222, 0.3472, 0.6944, 0.3472, 0.6944, 0.3472, 0.7222, 0.3472, 0.7222, 0.3472, 0.6944, 0.3472, 0.6944, 0.3472, 0.7222, 0.3472, 0.6944, 0.3611, 0.6944, 0.3611, 0.6944, 0.3472, 0.6944, 0.3472, 0.6944, 0.3611, 0.6944, 0.3611, 0.5556, 0.3472, 0.5556, 0.3472, 0.6944, 0.3611, 0.6944, 0.3611, 0.6944, 0.3472, 0.6944, 0.3472, 0.6944, 0.3611, 0.6944, 0.3611, 0.6944, 0.3472, 0.6944, 0.3472, 0.6944, 0.3611, 0.6944, 0.3611, 0.6944, 0.3472, 0.6944, 0.3611, 0.7222, 0.3472, 0.7222, 0.3472, 0.7222, 0.3611, 0.7222, 0.3611, 0.7222, 0.3472, 0.7222, 0.3472, 0.7222, 0.3611, 0.7222, 0.3611, 0.7222, 0.3472, 0.7222, 0.3472, 0.7222, 0.3611, 0.7222, 0.3611, 0.7222, 0.3472, 0.7222, 0.3472, 0.7222, 0.3611, 0.7222, 0.3611, 0.7222, 0.3472, 0.7222, 0.3472, 0.7222, 0.3611, 0.7222, 0.1389, 0.5556, 0.1528, 0.5556, 0.1528, 0.6944, 0.1389, 0.6944, 0.1528, 0.5556, 0.1528, 0.5556, 0.1528, 0.6944, 0.1528, 0.6944, 0.3611, 0.6944, 0.3472, 0.6944, 0.3472, 0.5556, 0.3611, 0.5556, 0.3472, 0.6944, 0.3472, 0.6944, 0.3472, 0.5556, 0.3472, 0.5556])
me_cube_001.materials.append(mat_material)
me_cube_001.update()

# ---- objects
ob_cube = bpy.data.objects.new('Cube', me_cube_001)

# ---- transforms, parenting, visibility, modifiers, constraints
ob_cube.location = (0.0, 0.0, 1.471)

# ---- collection membership
col_collection.objects.link(ob_cube)

# ---- scene / render settings (as saved in the file)
scene.frame_start = 1; scene.frame_end = 250; scene.frame_set(1)
scene.render.engine = 'BLENDER_EEVEE_NEXT'
scene.cycles.sampling_pattern = 'TABULATED_SOBOL'
scene.eevee.ray_tracing_options.trace_max_roughness = 0.0
bpy.context.view_layer.update()

# ---- added for rendering (the .blend has no active camera and no usable light): camera, sun
cam_auto = bpy.data.cameras.new('AutoCamera')
cam_auto.lens = 50.0
cam_auto.sensor_width = 36.0
cam_auto.clip_end = 1000.0
ob_auto_camera = bpy.data.objects.new('AutoCamera', cam_auto)
scene.collection.objects.link(ob_auto_camera)
ob_auto_camera.location = (4.38688, -5.26425, 4.29332)
ob_auto_camera.rotation_euler = (1.09748, -7.21219e-08, 0.694738)
scene.camera = ob_auto_camera
light_auto_sun = bpy.data.lights.new('AutoSun', 'SUN')
light_auto_sun.energy = 3.0
light_auto_sun.angle = 0.0523599
ob_auto_sun = bpy.data.objects.new('AutoSun', light_auto_sun)
scene.collection.objects.link(ob_auto_sun)
ob_auto_sun.rotation_euler = (0.872665, 0.174533, 0.523599)
bpy.context.view_layer.update()

